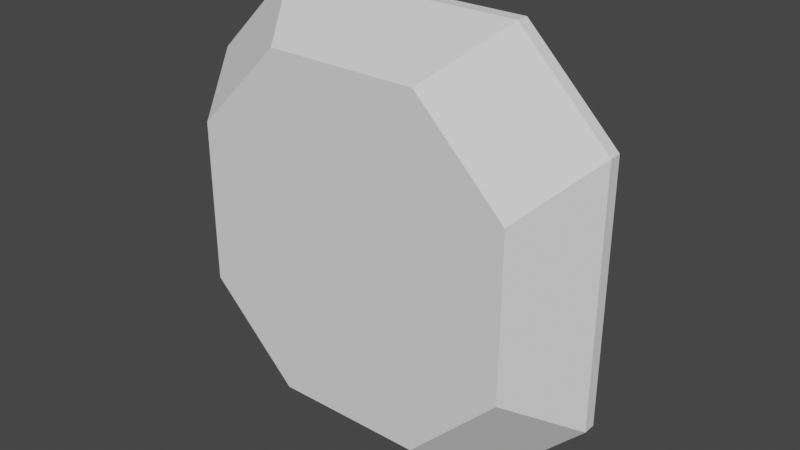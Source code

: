 # Source: BugCollider.blend  (saved by Blender 2.80.75; exported with 4.5.12 LTS)
import bpy
from mathutils import Matrix  # noqa: F401  (used for matrix-valued properties, if any)

bpy.ops.wm.read_factory_settings(use_empty=True)
scene = bpy.context.scene
scene.name = 'Scene'

# ---- collections
col_collection = bpy.data.collections.new('Collection'); scene.collection.children.link(col_collection)

# ---- world
world_world = bpy.data.worlds.new('World'); scene.world = world_world
world_world.use_nodes = True; world_world.node_tree.nodes.clear()
_N = world_world.node_tree.nodes; _L = world_world.node_tree.links
n0 = _N.new('ShaderNodeOutputWorld'); n0.name = 'World Output'; n0.location = (300, 300)
n1 = _N.new('ShaderNodeBackground'); n1.name = 'Background'; n1.location = (10, 300)
n1.inputs[0].default_value = (0.05088, 0.05088, 0.05088, 1.0)
_L.new(n1.outputs[0], n0.inputs[0])
n0.is_active_output = True
world_world.color = (0.05088, 0.05088, 0.05088)
world_world.use_sun_shadow = False
world_world.sun_shadow_jitter_overblur = 0.0

# ---- meshes
me_cube_003 = bpy.data.meshes.new('Cube.003')
me_cube_003.from_pydata([(-0.9888, 1.0, -2.232), (-2.157, 1.0, -1.063), (-2.744, 0.08156, -1.653), (-1.578, 0.08156, -2.819), (-0.5951, -1.0, -0.2933), (-0.2728, -1.0, -0.6156), (-1.578, -0.08156, -2.819), (-2.744, -0.08156, -1.653), (-2.157, 1.0, 1.063), (-0.9888, 1.0, 2.232), (-1.578, 0.08156, 2.819), (-2.744, 0.08156, 1.653), (-0.2728, -1.0, 0.6156), (-0.5951, -1.0, 0.2933), (-2.744, -0.08156, 1.653), (-1.578, -0.08156, 2.819), (2.157, 1.0, -1.063), (0.9888, 1.0, -2.232), (1.578, 0.08156, -2.819), (2.744, 0.08156, -1.653), (0.2728, -1.0, -0.6156), (0.5951, -1.0, -0.2933), (2.744, -0.08156, -1.653), (1.578, -0.08156, -2.819), (0.9888, 1.0, 2.232), (2.157, 1.0, 1.063), (2.744, 0.08156, 1.653), (1.578, 0.08156, 2.819), (0.5951, -1.0, 0.2933), (0.2728, -1.0, 0.6156), (1.578, -0.08156, 2.819), (2.744, -0.08156, 1.653)], [], [(4, 13, 14, 7), (28, 21, 22, 31), (20, 5, 6, 23), (18, 23, 6, 3), (12, 29, 30, 15), (0, 17, 18, 3), (28, 13, 4, 21), (10, 15, 30, 27), (16, 25, 26, 19), (26, 31, 22, 19), (2, 7, 14, 11), (24, 9, 10, 27), (8, 1, 2, 11), (19, 22, 23, 18), (7, 2, 3, 6), (27, 30, 31, 26), (15, 10, 11, 14), (0, 3, 2, 1), (10, 9, 8, 11), (12, 15, 14, 13), (6, 5, 4, 7), (26, 25, 24, 27), (28, 31, 30, 29), (18, 17, 16, 19), (20, 23, 22, 21), (8, 25, 16, 1), (21, 4, 5, 20), (13, 28, 29, 12), (25, 8, 9, 24), (1, 16, 17, 0)])
me_cube_003.polygons.foreach_set('use_smooth', [True] * 30)
_k = set([(0, 1), (0, 3), (0, 17), (1, 2), (1, 8), (2, 3), (2, 7), (2, 11), (3, 6), (3, 18), (4, 5), (4, 7), (4, 13), (5, 6), (5, 20), (6, 7), (6, 23), (7, 14), (8, 9), (8, 11), (9, 10), (9, 24), (10, 11), (10, 15), (10, 27), (11, 14), (12, 13), (12, 15), (12, 29), (13, 14), (14, 15), (15, 30), (16, 17), (16, 19), (16, 25), (17, 18), (18, 19), (18, 23), (19, 22), (19, 26), (20, 21), (20, 23), (21, 22), (21, 28), (22, 23), (22, 31), (24, 25), (24, 27), (25, 26), (26, 27), (26, 31), (27, 30), (28, 29), (28, 31), (29, 30), (30, 31)])
me_cube_003.attributes.new('sharp_edge', 'BOOLEAN', 'EDGE').data.foreach_set('value', [ (min(e.vertices), max(e.vertices)) in _k for e in me_cube_003.edges])
_uv = me_cube_003.uv_layers.new(name='UVMap')
_uv.uv.foreach_set('vector', [0.8483, 0.6722, 0.8483, 0.5778, 0.875, 0.5517, 0.875, 0.6983, 0.6517, 0.5778, 0.6517, 0.6722, 0.5516, 0.6983, 0.5516, 0.5517, 0.705, 0.724, 0.795, 0.724, 0.8219, 0.75, 0.6781, 0.75, 0.4484, 0.8031, 0.5516, 0.8031, 0.5516, 0.9469, 0.4484, 0.9469, 0.795, 0.526, 0.705, 0.526, 0.6781, 0.5, 0.8219, 0.5, 0.205, 0.724, 0.295, 0.724, 0.3219, 0.75, 0.1781, 0.75, 0.6517, 0.5778, 0.8483, 0.5778, 0.8483, 0.6722, 0.6517, 0.6722, 0.4484, 0.3031, 0.5516, 0.3031, 0.5516, 0.4469, 0.4484, 0.4469, 0.3483, 0.6722, 0.3483, 0.5778, 0.4484, 0.5517, 0.4484, 0.6983, 0.4484, 0.5517, 0.5516, 0.5517, 0.5516, 0.6983, 0.4484, 0.6983, 0.4484, 0.05171, 0.5516, 0.05171, 0.5516, 0.1983, 0.4484, 0.1983, 0.295, 0.526, 0.205, 0.526, 0.1781, 0.5, 0.3219, 0.5, 0.1517, 0.5778, 0.1517, 0.6722, 0.125, 0.6983, 0.125, 0.5517, 0.4484, 0.6983, 0.5516, 0.6983, 0.5516, 0.8031, 0.4484, 0.8031, 0.5516, 0.05171, 0.4484, 0.05171, 0.4484, 0.0, 0.5516, 0.0, 0.4484, 0.4469, 0.5516, 0.4469, 0.5516, 0.5517, 0.4484, 0.5517, 0.5516, 0.3031, 0.4484, 0.3031, 0.4484, 0.1983, 0.5516, 0.1983, 0.205, 0.724, 0.1781, 0.75, 0.125, 0.6983, 0.1517, 0.6722, 0.1781, 0.5, 0.205, 0.526, 0.1517, 0.5778, 0.125, 0.5517, 0.795, 0.526, 0.8219, 0.5, 0.875, 0.5517, 0.8483, 0.5778, 0.8219, 0.75, 0.795, 0.724, 0.8483, 0.6722, 0.875, 0.6983, 0.4484, 0.5517, 0.3483, 0.5778, 0.3483, 0.526, 0.4037, 0.5116, 0.6517, 0.5778, 0.5516, 0.5517, 0.5963, 0.5116, 0.6517, 0.526, 0.3219, 0.75, 0.295, 0.724, 0.3483, 0.724, 0.3631, 0.7384, 0.705, 0.724, 0.6781, 0.75, 0.6369, 0.7384, 0.6517, 0.724, 0.1517, 0.5778, 0.3483, 0.5778, 0.3483, 0.6722, 0.1517, 0.6722, 0.6517, 0.6722, 0.8483, 0.6722, 0.795, 0.724, 0.705, 0.724, 0.8483, 0.5778, 0.6517, 0.5778, 0.705, 0.526, 0.795, 0.526, 0.3483, 0.5778, 0.1517, 0.5778, 0.205, 0.526, 0.295, 0.526, 0.1517, 0.6722, 0.3483, 0.6722, 0.295, 0.724, 0.205, 0.724])
me_cube_003.use_remesh_preserve_volume = False
me_cube_003.use_remesh_preserve_attributes = False
me_cube_003.use_mirror_vertex_groups = False
me_cube_003.update()
me_cube_003.normals_split_custom_set([tuple(v) for v in zip(*[iter([-0.393, -0.9196, 2.621e-08, -0.393, -0.9196, 2.621e-08, -0.393, -0.9196, 2.621e-08, -0.393, -0.9196, 2.621e-08, 0.393, -0.9196, 5.242e-08, 0.393, -0.9196, 5.242e-08, 0.393, -0.9196, 5.242e-08, 0.393, -0.9196, 5.242e-08, 0.0, -0.923, -0.3848, 0.0, -0.923, -0.3848, 0.0, -0.923, -0.3848, 0.0, -0.923, -0.3848, 0.0, 2.923e-06, -1.0, 0.0, 2.923e-06, -1.0, 0.0, 2.923e-06, -1.0, 0.0, 2.923e-06, -1.0, 0.0, -0.923, 0.3848, 0.0, -0.923, 0.3848, 0.0, -0.923, 0.3848, 0.0, -0.923, 0.3848, 0.0, 0.5386, -0.8425, 0.0, 0.5386, -0.8425, 0.0, 0.5386, -0.8425, 0.0, 0.5386, -0.8425, 5.628e-08, -1.0, -1.337e-06, 5.628e-08, -1.0, -1.337e-06, 3.339e-08, -1.0, -1.408e-06, 3.339e-08, -1.0, -1.408e-06, 0.0, -2.923e-06, 1.0, 0.0, -2.923e-06, 1.0, 0.0, -2.923e-06, 1.0, 0.0, -2.923e-06, 1.0, 0.8425, 0.5386, -9.059e-08, 0.8425, 0.5386, -9.059e-08, 0.8425, 0.5386, -9.059e-08, 0.8425, 0.5386, -9.059e-08, 1.0, -6.583e-07, 0.0, 1.0, -6.583e-07, 0.0, 1.0, -6.583e-07, 0.0, 1.0, -6.583e-07, 0.0, -1.0, 6.583e-07, 0.0, -1.0, 6.583e-07, 0.0, -1.0, 6.583e-07, 0.0, -1.0, 6.583e-07, 0.0, -8.52e-08, 0.5386, 0.8425, -8.52e-08, 0.5386, 0.8425, -8.52e-08, 0.5386, 0.8425, -8.52e-08, 0.5386, 0.8425, -0.8425, 0.5386, -8.052e-08, -0.8425, 0.5386, -8.052e-08, -0.8425, 0.5386, -8.052e-08, -0.8425, 0.5386, -8.052e-08, 0.7071, 1.634e-06, -0.7071, 0.7071, 1.634e-06, -0.7071, 0.7071, 1.634e-06, -0.7071, 0.7071, 1.634e-06, -0.7071, -0.7071, 1.634e-06, -0.7071, -0.7071, 1.634e-06, -0.7071, -0.7071, 1.634e-06, -0.7071, -0.7071, 1.634e-06, -0.7071, 0.7071, -2.206e-06, 0.7071, 0.7071, -2.206e-06, 0.7071, 0.7071, -2.206e-06, 0.7071, 0.7071, -2.206e-06, 0.7071, -0.7071, -2.206e-06, 0.7071, -0.7071, -2.206e-06, 0.7071, -0.7071, -2.206e-06, 0.7071, -0.7071, -2.206e-06, 0.7071, -0.5241, 0.6713, -0.5241, -0.5241, 0.6713, -0.5241, -0.5241, 0.6713, -0.5241, -0.5241, 0.6713, -0.5241, -0.5241, 0.6713, 0.5241, -0.5241, 0.6713, 0.5241, -0.5241, 0.6713, 0.5241, -0.5241, 0.6713, 0.5241, -0.2455, -0.9378, 0.2455, -0.2455, -0.9378, 0.2455, -0.2455, -0.9378, 0.2455, -0.2455, -0.9378, 0.2455, -0.2455, -0.9378, -0.2455, -0.2455, -0.9378, -0.2455, -0.2455, -0.9378, -0.2455, -0.2455, -0.9378, -0.2455, 0.5241, 0.6713, 0.5241, 0.5241, 0.6713, 0.5241, 0.5241, 0.6713, 0.5241, 0.5241, 0.6713, 0.5241, 0.2455, -0.9378, 0.2455, 0.2455, -0.9378, 0.2455, 0.2455, -0.9378, 0.2455, 0.2455, -0.9378, 0.2455, 0.5241, 0.6713, -0.5241, 0.5241, 0.6713, -0.5241, 0.5241, 0.6713, -0.5241, 0.5241, 0.6713, -0.5241, 0.2455, -0.9378, -0.2455, 0.2455, -0.9378, -0.2455, 0.2455, -0.9378, -0.2455, 0.2455, -0.9378, -0.2455, 9.21e-09, 1.0, 1.233e-07, 9.21e-09, 1.0, 1.233e-07, 1.553e-08, 1.0, 5.848e-08, 1.553e-08, 1.0, 5.848e-08, 3.339e-08, -1.0, -1.408e-06, 3.339e-08, -1.0, -1.408e-06, 5.081e-14, -1.0, -1.492e-06, 5.081e-14, -1.0, -1.492e-06, 5.628e-08, -1.0, -1.337e-06, 5.628e-08, -1.0, -1.337e-06, 6.868e-08, -1.0, -1.279e-06, 6.868e-08, -1.0, -1.279e-06, 9.21e-09, 1.0, 1.233e-07, 9.21e-09, 1.0, 1.233e-07, 0.0, 1.0, 1.622e-07, 0.0, 1.0, 1.622e-07, 1.553e-08, 1.0, 5.848e-08, 1.553e-08, 1.0, 5.848e-08, 1.895e-08, 1.0, -3.243e-08, 1.895e-08, 1.0, -3.243e-08])] * 3)])

# ---- objects
ob_cube_001 = bpy.data.objects.new('Cube.001', me_cube_003)

# ---- transforms, parenting, visibility, modifiers, constraints
ob_cube_001.location = (0.0, 0.0, 0.0)
ob_cube_001.rotation_euler = (-3.142, -0.0, 0.0)
ob_cube_001.color = (0.8, 0.8, 0.8, 1.0)
ob_cube_001.lineart.crease_threshold = 0.0

# ---- collection membership
col_collection.objects.link(ob_cube_001)

# ---- scene / render settings (as saved in the file)
scene.frame_start = 1; scene.frame_end = 250; scene.frame_set(1)
scene.render.engine = 'BLENDER_EEVEE_NEXT'
scene.cycles.use_denoising = False
scene.cycles.samples = 128
scene.cycles.sampling_pattern = 'TABULATED_SOBOL'
scene.cycles.use_adaptive_sampling = False
scene.cycles.use_light_tree = False
scene.view_settings.view_transform = 'Filmic'
bpy.context.view_layer.update()

# ---- added for rendering (the .blend has no active camera and no usable light): camera, sun
cam_auto = bpy.data.cameras.new('AutoCamera')
cam_auto.lens = 50.0
cam_auto.sensor_width = 36.0
cam_auto.clip_end = 1000.0
ob_auto_camera = bpy.data.objects.new('AutoCamera', cam_auto)
scene.collection.objects.link(ob_auto_camera)
ob_auto_camera.location = (7.51147, -9.01376, 6.00918)
ob_auto_camera.rotation_euler = (1.09748, -7.21219e-08, 0.694738)
scene.camera = ob_auto_camera
light_auto_sun = bpy.data.lights.new('AutoSun', 'SUN')
light_auto_sun.energy = 3.0
light_auto_sun.angle = 0.0523599
ob_auto_sun = bpy.data.objects.new('AutoSun', light_auto_sun)
scene.collection.objects.link(ob_auto_sun)
ob_auto_sun.rotation_euler = (0.872665, 0.174533, 0.523599)
bpy.context.view_layer.update()
